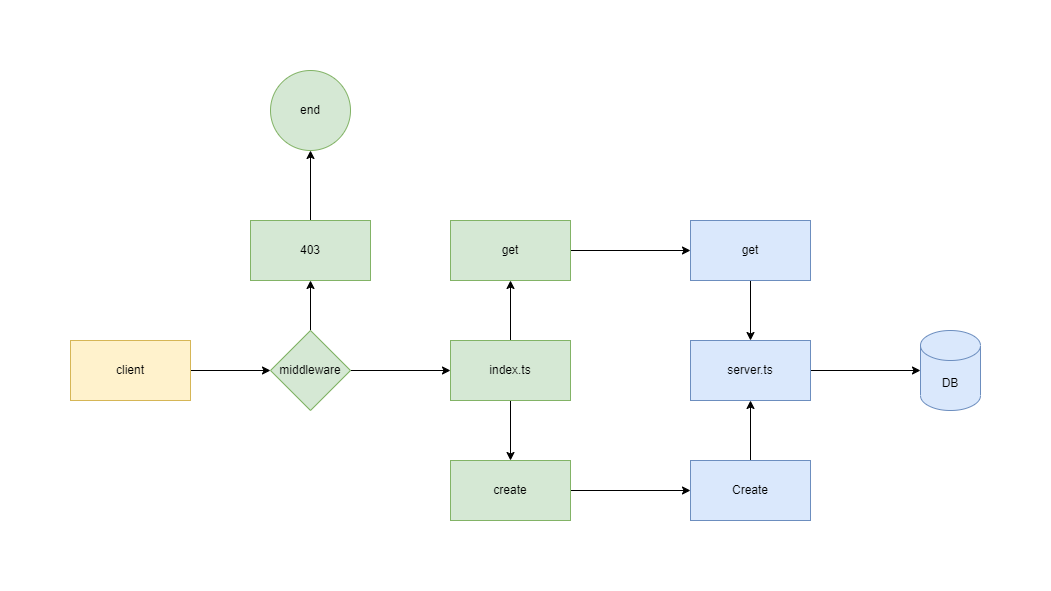

The diagram above was exported from draw.io. Its source (the exported page's mxGraphModel, read from the mxfile embedded in the PNG):
<mxGraphModel dx="2266" dy="2086" grid="1" gridSize="10" guides="1" tooltips="1" connect="1" arrows="1" fold="1" page="1" pageScale="1" pageWidth="827" pageHeight="1169" math="0" shadow="0">
  <root>
    <mxCell id="0" />
    <mxCell id="1" parent="0" />
    <mxCell id="NV-BJVJBVrIii7cqV-1h-5" style="edgeStyle=orthogonalEdgeStyle;rounded=0;orthogonalLoop=1;jettySize=auto;html=1;exitX=1;exitY=0.5;exitDx=0;exitDy=0;" edge="1" parent="1" source="NV-BJVJBVrIii7cqV-1h-2" target="NV-BJVJBVrIii7cqV-1h-4">
      <mxGeometry relative="1" as="geometry" />
    </mxCell>
    <mxCell id="NV-BJVJBVrIii7cqV-1h-2" value="client" style="rounded=0;whiteSpace=wrap;html=1;fillColor=#fff2cc;strokeColor=#d6b656;" vertex="1" parent="1">
      <mxGeometry x="140" y="230" width="120" height="60" as="geometry" />
    </mxCell>
    <mxCell id="NV-BJVJBVrIii7cqV-1h-8" style="edgeStyle=orthogonalEdgeStyle;rounded=0;orthogonalLoop=1;jettySize=auto;html=1;exitX=0.5;exitY=0;exitDx=0;exitDy=0;" edge="1" parent="1" source="NV-BJVJBVrIii7cqV-1h-4" target="NV-BJVJBVrIii7cqV-1h-7">
      <mxGeometry relative="1" as="geometry" />
    </mxCell>
    <mxCell id="NV-BJVJBVrIii7cqV-1h-13" style="edgeStyle=orthogonalEdgeStyle;rounded=0;orthogonalLoop=1;jettySize=auto;html=1;exitX=1;exitY=0.5;exitDx=0;exitDy=0;" edge="1" parent="1" source="NV-BJVJBVrIii7cqV-1h-4" target="NV-BJVJBVrIii7cqV-1h-12">
      <mxGeometry relative="1" as="geometry" />
    </mxCell>
    <mxCell id="NV-BJVJBVrIii7cqV-1h-4" value="middleware" style="rhombus;whiteSpace=wrap;html=1;fillColor=#d5e8d4;strokeColor=#82b366;" vertex="1" parent="1">
      <mxGeometry x="340" y="220" width="80" height="80" as="geometry" />
    </mxCell>
    <mxCell id="NV-BJVJBVrIii7cqV-1h-11" style="edgeStyle=orthogonalEdgeStyle;rounded=0;orthogonalLoop=1;jettySize=auto;html=1;exitX=0.5;exitY=0;exitDx=0;exitDy=0;entryX=0.5;entryY=1;entryDx=0;entryDy=0;" edge="1" parent="1" source="NV-BJVJBVrIii7cqV-1h-7" target="NV-BJVJBVrIii7cqV-1h-10">
      <mxGeometry relative="1" as="geometry" />
    </mxCell>
    <mxCell id="NV-BJVJBVrIii7cqV-1h-7" value="403" style="rounded=0;whiteSpace=wrap;html=1;fillColor=#d5e8d4;strokeColor=#82b366;" vertex="1" parent="1">
      <mxGeometry x="320" y="110" width="120" height="60" as="geometry" />
    </mxCell>
    <mxCell id="NV-BJVJBVrIii7cqV-1h-10" value="end" style="ellipse;whiteSpace=wrap;html=1;aspect=fixed;fillColor=#d5e8d4;strokeColor=#82b366;" vertex="1" parent="1">
      <mxGeometry x="340" y="-40" width="80" height="80" as="geometry" />
    </mxCell>
    <mxCell id="NV-BJVJBVrIii7cqV-1h-16" style="edgeStyle=orthogonalEdgeStyle;rounded=0;orthogonalLoop=1;jettySize=auto;html=1;exitX=0.5;exitY=0;exitDx=0;exitDy=0;" edge="1" parent="1" source="NV-BJVJBVrIii7cqV-1h-12" target="NV-BJVJBVrIii7cqV-1h-15">
      <mxGeometry relative="1" as="geometry" />
    </mxCell>
    <mxCell id="NV-BJVJBVrIii7cqV-1h-17" style="edgeStyle=orthogonalEdgeStyle;rounded=0;orthogonalLoop=1;jettySize=auto;html=1;exitX=0.5;exitY=1;exitDx=0;exitDy=0;entryX=0.5;entryY=0;entryDx=0;entryDy=0;" edge="1" parent="1" source="NV-BJVJBVrIii7cqV-1h-12" target="NV-BJVJBVrIii7cqV-1h-14">
      <mxGeometry relative="1" as="geometry" />
    </mxCell>
    <mxCell id="NV-BJVJBVrIii7cqV-1h-12" value="index.ts" style="rounded=0;whiteSpace=wrap;html=1;fillColor=#d5e8d4;strokeColor=#82b366;" vertex="1" parent="1">
      <mxGeometry x="520" y="230" width="120" height="60" as="geometry" />
    </mxCell>
    <mxCell id="NV-BJVJBVrIii7cqV-1h-21" style="edgeStyle=orthogonalEdgeStyle;rounded=0;orthogonalLoop=1;jettySize=auto;html=1;exitX=1;exitY=0.5;exitDx=0;exitDy=0;" edge="1" parent="1" source="NV-BJVJBVrIii7cqV-1h-14" target="NV-BJVJBVrIii7cqV-1h-19">
      <mxGeometry relative="1" as="geometry" />
    </mxCell>
    <mxCell id="NV-BJVJBVrIii7cqV-1h-14" value="create" style="rounded=0;whiteSpace=wrap;html=1;fillColor=#d5e8d4;strokeColor=#82b366;" vertex="1" parent="1">
      <mxGeometry x="520" y="350" width="120" height="60" as="geometry" />
    </mxCell>
    <mxCell id="NV-BJVJBVrIii7cqV-1h-20" style="edgeStyle=orthogonalEdgeStyle;rounded=0;orthogonalLoop=1;jettySize=auto;html=1;exitX=1;exitY=0.5;exitDx=0;exitDy=0;" edge="1" parent="1" source="NV-BJVJBVrIii7cqV-1h-15" target="NV-BJVJBVrIii7cqV-1h-18">
      <mxGeometry relative="1" as="geometry" />
    </mxCell>
    <mxCell id="NV-BJVJBVrIii7cqV-1h-15" value="get" style="rounded=0;whiteSpace=wrap;html=1;fillColor=#d5e8d4;strokeColor=#82b366;" vertex="1" parent="1">
      <mxGeometry x="520" y="110" width="120" height="60" as="geometry" />
    </mxCell>
    <mxCell id="NV-BJVJBVrIii7cqV-1h-24" style="edgeStyle=orthogonalEdgeStyle;rounded=0;orthogonalLoop=1;jettySize=auto;html=1;exitX=0.5;exitY=1;exitDx=0;exitDy=0;entryX=0.5;entryY=0;entryDx=0;entryDy=0;" edge="1" parent="1" source="NV-BJVJBVrIii7cqV-1h-18" target="NV-BJVJBVrIii7cqV-1h-22">
      <mxGeometry relative="1" as="geometry" />
    </mxCell>
    <mxCell id="NV-BJVJBVrIii7cqV-1h-18" value="get" style="rounded=0;whiteSpace=wrap;html=1;fillColor=#dae8fc;strokeColor=#6c8ebf;" vertex="1" parent="1">
      <mxGeometry x="760" y="110" width="120" height="60" as="geometry" />
    </mxCell>
    <mxCell id="NV-BJVJBVrIii7cqV-1h-23" style="edgeStyle=orthogonalEdgeStyle;rounded=0;orthogonalLoop=1;jettySize=auto;html=1;exitX=0.5;exitY=0;exitDx=0;exitDy=0;entryX=0.5;entryY=1;entryDx=0;entryDy=0;" edge="1" parent="1" source="NV-BJVJBVrIii7cqV-1h-19" target="NV-BJVJBVrIii7cqV-1h-22">
      <mxGeometry relative="1" as="geometry" />
    </mxCell>
    <mxCell id="NV-BJVJBVrIii7cqV-1h-19" value="Create" style="rounded=0;whiteSpace=wrap;html=1;fillColor=#dae8fc;strokeColor=#6c8ebf;" vertex="1" parent="1">
      <mxGeometry x="760" y="350" width="120" height="60" as="geometry" />
    </mxCell>
    <mxCell id="NV-BJVJBVrIii7cqV-1h-27" style="edgeStyle=orthogonalEdgeStyle;rounded=0;orthogonalLoop=1;jettySize=auto;html=1;exitX=1;exitY=0.5;exitDx=0;exitDy=0;" edge="1" parent="1" source="NV-BJVJBVrIii7cqV-1h-22" target="NV-BJVJBVrIii7cqV-1h-26">
      <mxGeometry relative="1" as="geometry" />
    </mxCell>
    <mxCell id="NV-BJVJBVrIii7cqV-1h-22" value="server.ts" style="rounded=0;whiteSpace=wrap;html=1;fillColor=#dae8fc;strokeColor=#6c8ebf;" vertex="1" parent="1">
      <mxGeometry x="760" y="230" width="120" height="60" as="geometry" />
    </mxCell>
    <mxCell id="NV-BJVJBVrIii7cqV-1h-26" value="DB" style="shape=cylinder3;whiteSpace=wrap;html=1;boundedLbl=1;backgroundOutline=1;size=15;fillColor=#dae8fc;strokeColor=#6c8ebf;" vertex="1" parent="1">
      <mxGeometry x="990" y="220" width="60" height="80" as="geometry" />
    </mxCell>
  </root>
</mxGraphModel>